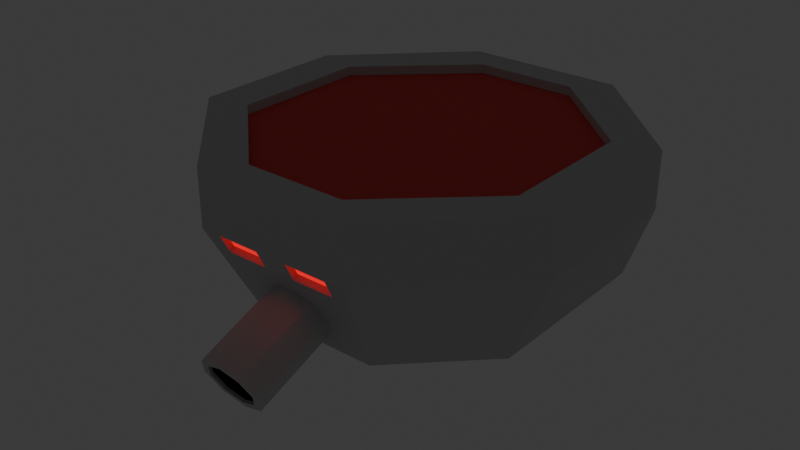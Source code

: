 # Source: Flying_enemy.blend  (saved by Blender 4.1.24; exported with 4.5.12 LTS)
import bpy
from mathutils import Matrix  # noqa: F401  (used for matrix-valued properties, if any)

bpy.ops.wm.read_factory_settings(use_empty=True)
scene = bpy.context.scene
scene.name = 'Scene'

# ---- collections
col_collection = bpy.data.collections.new('Collection'); scene.collection.children.link(col_collection)

# ---- materials (node trees are filled in below, after node groups)
mat_grey = bpy.data.materials.new('grey')
mat_grey.use_transparent_shadow = False
mat_red_light = bpy.data.materials.new('Red Light')
mat_red_light.use_transparent_shadow = False
mat_black = bpy.data.materials.new('Black')
mat_black.use_transparent_shadow = False
mat_red = bpy.data.materials.new('Red')
mat_red.use_transparent_shadow = False
mat_blue_light = bpy.data.materials.new('Blue Light')
mat_blue_light.use_transparent_shadow = False

# ---- material node trees
mat_grey.use_nodes = True; mat_grey.node_tree.nodes.clear()
_N = mat_grey.node_tree.nodes; _L = mat_grey.node_tree.links
n0 = _N.new('ShaderNodeBsdfPrincipled'); n0.name = 'Principled BSDF'; n0.location = (10, 300)
n0.inputs[0].default_value = (0.5604, 0.5604, 0.5604, 1.0)
n1 = _N.new('ShaderNodeOutputMaterial'); n1.name = 'Material Output'; n1.location = (300, 300)
_L.new(n0.outputs[0], n1.inputs[0])
n1.is_active_output = True
mat_red_light.use_nodes = True; mat_red_light.node_tree.nodes.clear()
_N = mat_red_light.node_tree.nodes; _L = mat_red_light.node_tree.links
n0 = _N.new('ShaderNodeBsdfPrincipled'); n0.name = 'Principled BSDF'; n0.location = (10, 300)
n0.inputs[0].default_value = (0.801, 0.0, 0.003417, 1.0)
n0.inputs[27].default_value = (1.0, 0.0, 0.007855, 1.0)
n0.inputs[28].default_value = 1.0
n1 = _N.new('ShaderNodeOutputMaterial'); n1.name = 'Material Output'; n1.location = (300, 300)
_L.new(n0.outputs[0], n1.inputs[0])
n1.is_active_output = True
mat_black.use_nodes = True; mat_black.node_tree.nodes.clear()
_N = mat_black.node_tree.nodes; _L = mat_black.node_tree.links
n0 = _N.new('ShaderNodeBsdfPrincipled'); n0.name = 'Principled BSDF'; n0.location = (10, 300)
n0.inputs[0].default_value = (0.0, 0.0, 0.0, 1.0)
n1 = _N.new('ShaderNodeOutputMaterial'); n1.name = 'Material Output'; n1.location = (300, 300)
_L.new(n0.outputs[0], n1.inputs[0])
n1.is_active_output = True
mat_red.use_nodes = True; mat_red.node_tree.nodes.clear()
_N = mat_red.node_tree.nodes; _L = mat_red.node_tree.links
n0 = _N.new('ShaderNodeBsdfPrincipled'); n0.name = 'Principled BSDF'; n0.location = (10, 300)
n0.inputs[0].default_value = (0.8006, 0.07936, 0.07157, 1.0)
n0.inputs[2].default_value = 1.0
n1 = _N.new('ShaderNodeOutputMaterial'); n1.name = 'Material Output'; n1.location = (300, 300)
_L.new(n0.outputs[0], n1.inputs[0])
n1.is_active_output = True
mat_blue_light.use_nodes = True; mat_blue_light.node_tree.nodes.clear()
_N = mat_blue_light.node_tree.nodes; _L = mat_blue_light.node_tree.links
n0 = _N.new('ShaderNodeBsdfPrincipled'); n0.name = 'Principled BSDF'; n0.location = (10, 300)
n0.inputs[27].default_value = (0.05951, 0.0, 1.0, 1.0)
n0.inputs[28].default_value = 1.0
n1 = _N.new('ShaderNodeOutputMaterial'); n1.name = 'Material Output'; n1.location = (300, 300)
_L.new(n0.outputs[0], n1.inputs[0])
n1.is_active_output = True

# ---- world
world_world = bpy.data.worlds.new('World'); scene.world = world_world
world_world.use_nodes = True; world_world.node_tree.nodes.clear()
_N = world_world.node_tree.nodes; _L = world_world.node_tree.links
n0 = _N.new('ShaderNodeOutputWorld'); n0.name = 'World Output'; n0.location = (300, 300)
n1 = _N.new('ShaderNodeBackground'); n1.name = 'Background'; n1.location = (10, 300)
n1.inputs[0].default_value = (0.05088, 0.05088, 0.05088, 1.0)
_L.new(n1.outputs[0], n0.inputs[0])
n0.is_active_output = True
world_world.color = (0.05088, 0.05088, 0.05088)
world_world.use_sun_shadow = False
world_world.sun_shadow_jitter_overblur = 0.0

# ---- meshes
me_cube_002 = bpy.data.meshes.new('Cube.002')
me_cube_002.from_pydata([(0.0, 0.818, 0.3452), (0.0, -0.8158, -0.3278), (0.0, 0.818, -0.3278), (0.2181, -0.6873, -0.3278), (0.6374, -0.2985, -0.3278), (0.6374, 0.2944, -0.3278), (0.2181, 0.6832, -0.3278), (0.3129, 0.693, 0.3452), (0.0, -0.8158, -0.09179), (0.0, -0.6019, 0.3452), (0.2458, -0.7763, -0.01268), (0.2499, -0.8144, -0.09001), (0.8169, -0.3373, -0.09179), (0.5199, -0.1878, 0.3452), (0.5199, 0.486, 0.3452), (0.8169, 0.3395, -0.09179), (0.234, -0.4737, 0.3452), (0.3384, -0.8158, -0.09179), (0.06778, -0.8144, -0.09001), (0.06778, -0.7763, -0.01268), (0.06778, -0.7556, -0.02774), (0.06778, -0.7937, -0.1051), (0.2458, -0.7556, -0.02774), (0.2499, -0.7937, -0.1051), (0.0, -0.622, 0.2965), (0.09416, -0.6391, 0.2615), (0.1331, -0.6804, 0.1771), (0.09416, -0.7216, 0.09267), (0.0, -0.7387, 0.05771), (0.0, -0.969, 0.4339), (0.09415, -0.986, 0.3989), (0.1331, -1.027, 0.3145), (0.09416, -1.069, 0.2301), (0.0, -1.086, 0.1951), (0.0, -0.9821, 0.4071), (0.07388, -0.9953, 0.38), (0.104, -1.027, 0.3146), (0.07388, -1.059, 0.2492), (0.0, -1.072, 0.2221), (0.0, -0.6559, 0.2725), (0.07388, -0.6692, 0.2454), (0.104, -0.7011, 0.18), (0.07388, -0.7331, 0.1146), (0.0, -0.7463, 0.08751), (0.0, -0.97, 0.4021), (0.07388, -1.046, 0.2437), (0.104, -1.014, 0.3093), (0.0, -1.059, 0.2165), (0.07388, -0.9831, 0.3749), (0.3384, -0.8158, -0.3278), (0.3384, 0.818, -0.3278), (0.0, -0.6873, -0.3278), (0.0, 0.6832, -0.3278), (0.8169, -0.3373, -0.3278), (0.8169, 0.3395, -0.3278), (0.0, -0.6873, -0.2893), (0.0, 0.6832, -0.2893), (0.2181, -0.6873, -0.2893), (0.2181, 0.6832, -0.2893), (0.6374, -0.2985, -0.2893), (0.6374, 0.2944, -0.2893), (0.3384, 0.818, 0.3452), (0.0, 0.693, 0.3452), (0.603, -0.2487, 0.3452), (0.2498, -0.6019, 0.3452), (0.603, 0.5533, 0.3452), (0.0, -0.4737, 0.3452), (0.0, 0.693, 0.3027), (0.0, -0.4737, 0.3027), (0.3129, 0.693, 0.3027), (0.5199, -0.1878, 0.3027), (0.234, -0.4737, 0.3027), (0.5199, 0.486, 0.3027)], [], [(53, 54, 15, 12), (49, 53, 12, 17), (54, 50, 61, 65, 15), (50, 2, 0, 61), (1, 49, 17, 8), (63, 64, 17, 12), (19, 18, 21, 20), (65, 63, 12, 15), (14, 7, 69, 72), (10, 11, 17, 64), (19, 10, 64, 9), (18, 19, 9, 8), (11, 18, 8, 17), (22, 20, 21, 23), (11, 10, 22, 23), (18, 11, 23, 21), (10, 19, 20, 22), (5, 4, 59, 60), (24, 25, 30, 29), (26, 27, 32, 31), (27, 28, 33, 32), (25, 26, 31, 30), (30, 31, 36, 35), (29, 30, 35, 34), (31, 32, 37, 36), (32, 33, 38, 37), (35, 36, 46, 48), (34, 35, 48, 44), (36, 37, 45, 46), (37, 38, 47, 45), (42, 43, 39, 40, 41), (46, 45, 42, 41), (48, 46, 41, 40), (45, 47, 43, 42), (44, 48, 40, 39), (51, 3, 49, 1), (6, 52, 2, 50), (3, 4, 53, 49), (4, 5, 54, 53), (5, 6, 50, 54), (57, 55, 56, 58, 60, 59), (52, 6, 58, 56), (6, 5, 60, 58), (4, 3, 57, 59), (3, 51, 55, 57), (62, 7, 61, 0), (13, 16, 64, 63), (16, 66, 9, 64), (14, 13, 63, 65), (7, 14, 65, 61), (70, 72, 69, 67, 68, 71), (66, 16, 71, 68), (7, 62, 67, 69), (13, 14, 72, 70), (16, 13, 70, 71)])
me_cube_002.polygons.foreach_set('material_index', [0, 0, 0, 0, 0, 0, 0, 0, 0, 0, 0, 0, 0, 1, 0, 0, 0, 0, 0, 0, 0, 0, 0, 0, 0, 0, 0, 0, 0, 0, 2, 2, 2, 2, 2, 0, 0, 0, 0, 0, 3, 0, 0, 0, 0, 0, 0, 0, 0, 0, 4, 0, 0, 0, 0])
_uv = me_cube_002.uv_layers.new(name='UVMap')
_uv.uv.foreach_set('vector', [0.0, 0.0, 0.0, 0.0, 0.0, 0.0, 0.0, 0.0, 0.0, 0.0, 0.0, 0.0, 0.0, 0.0, 0.0, 0.0, 0.0, 0.0, 0.0, 0.0, 0.0, 0.0, 0.0, 0.0, 0.0, 0.0, 0.0, 0.0, 0.0, 0.0, 0.0, 0.0, 0.0, 0.0, 0.0, 0.0, 0.0, 0.0, 0.0, 0.0, 0.0, 0.0, 0.0, 0.0, 0.0, 0.0, 0.0, 0.0, 0.0, 0.0, 0.0, 0.0, 0.0, 0.0, 0.0, 0.0, 0.0, 0.0, 0.0, 0.0, 0.0, 0.0, 0.0, 0.0, 0.0, 0.0, 0.0, 0.0, 0.0, 0.0, 0.0, 0.0, 0.0, 0.0, 0.0, 0.0, 0.0, 0.0, 0.0, 0.0, 0.0, 0.0, 0.0, 0.0, 0.0, 0.0, 0.0, 0.0, 0.0, 0.0, 0.0, 0.0, 0.0, 0.0, 0.0, 0.0, 0.0, 0.0, 0.0, 0.0, 0.0, 0.0, 0.0, 0.0, 0.0, 0.0, 0.0, 0.0, 0.0, 0.0, 0.0, 0.0, 0.0, 0.0, 0.0, 0.0, 0.0, 0.0, 0.0, 0.0, 0.0, 0.0, 0.0, 0.0, 0.0, 0.0, 0.0, 0.0, 0.0, 0.0, 0.0, 0.0, 0.0, 0.0, 0.0, 0.0, 0.0, 0.0, 0.0, 0.0, 0.0, 0.0, 0.0, 0.0, 0.0, 0.0, 0.0, 0.0, 0.0, 0.0, 0.0, 0.0, 0.0, 0.0, 0.0, 0.0, 0.0, 0.0, 0.0, 0.0, 0.0, 0.0, 0.0, 0.0, 0.0, 0.0, 0.0, 0.0, 0.0, 0.0, 0.0, 0.0, 0.0, 0.0, 0.0, 0.0, 0.0, 0.0, 0.0, 0.0, 0.0, 0.0, 0.0, 0.0, 0.0, 0.0, 0.0, 0.0, 0.0, 0.0, 0.0, 0.0, 0.0, 0.0, 0.0, 0.0, 0.0, 0.0, 0.0, 0.0, 0.0, 0.0, 0.0, 0.0, 0.0, 0.0, 0.0, 0.0, 0.0, 0.0, 0.0, 0.0, 0.0, 0.0, 0.0, 0.0, 0.0, 0.0, 0.0, 0.0, 0.0, 0.0, 0.0, 0.0, 0.0, 0.0, 0.0, 0.0, 0.0, 0.0, 0.0, 0.0, 0.0, 0.0, 0.0, 0.0, 0.0, 0.0, 0.0, 0.0, 0.0, 0.0, 0.0, 0.0, 0.0, 0.0, 0.0, 0.0, 0.0, 0.0, 0.0, 0.0, 0.0, 0.0, 0.0, 0.0, 0.0, 0.0, 0.0, 0.0, 0.0, 0.0, 0.0, 0.0, 0.0, 0.0, 0.0, 0.0, 0.0, 0.0, 0.0, 0.0, 0.0, 0.0, 0.0, 0.0, 0.0, 0.0, 0.0, 0.0, 0.0, 0.0, 0.0, 0.0, 0.0, 0.0, 0.0, 0.0, 0.0, 0.0, 0.0, 0.0, 0.0, 0.0, 0.0, 0.0, 0.0, 0.0, 0.0, 0.0, 0.0, 0.0, 0.0, 0.0, 0.0, 0.0, 0.0, 0.0, 0.0, 0.0, 0.0, 0.0, 0.0, 0.0, 0.0, 0.0, 0.0, 0.0, 0.0, 0.0, 0.0, 0.0, 0.0, 0.0, 0.0, 0.0, 0.0, 0.0, 0.0, 0.0, 0.0, 0.0, 0.0, 0.0, 0.0, 0.0, 0.0, 0.0, 0.0, 0.0, 0.0, 0.0, 0.0, 0.0, 0.0, 0.0, 0.0, 0.0, 0.0, 0.0, 0.0, 0.0, 0.0, 0.0, 0.0, 0.0, 0.0, 0.0, 0.0, 0.0, 0.0, 0.0, 0.0, 0.0, 0.0, 0.0, 0.0, 0.0, 0.0, 0.0, 0.0, 0.0, 0.0, 0.0, 0.0, 0.0, 0.0, 0.0, 0.0, 0.0, 0.0, 0.0, 0.0, 0.0, 0.0, 0.0, 0.0, 0.0, 0.0, 0.0, 0.0, 0.0, 0.0, 0.0, 0.0, 0.0, 0.0, 0.0, 0.0, 0.0, 0.0, 0.0, 0.0, 0.0, 0.0, 0.0, 0.0, 0.0, 0.0, 0.0, 0.0, 0.0, 0.0, 0.0, 0.0, 0.0, 0.0, 0.0, 0.0, 0.0, 0.0, 0.0, 0.0, 0.0, 0.0, 0.0, 0.0, 0.0, 0.0, 0.0, 0.0, 0.0, 0.0, 0.0, 0.0, 0.0, 0.0, 0.0, 0.0, 0.0, 0.0, 0.0, 0.0, 0.0, 0.0, 0.0, 0.0, 0.0, 0.0, 0.0, 0.0, 0.0])
me_cube_002.materials.append(mat_grey)
me_cube_002.materials.append(mat_red_light)
me_cube_002.materials.append(mat_black)
me_cube_002.materials.append(mat_red)
me_cube_002.materials.append(mat_blue_light)
me_cube_002.use_mirror_vertex_groups = False
me_cube_002.update()

# ---- objects
ob_flying_turret = bpy.data.objects.new('Flying Turret', me_cube_002)

# ---- transforms, parenting, visibility, modifiers, constraints
ob_flying_turret.location = (0.0, 0.0, 0.0)
ob_flying_turret.rotation_euler = (-0.0, 3.142, -0.0)
ob_flying_turret.lock_rotations_4d = False
ob_flying_turret.empty_display_type = 'ARROWS'
ob_flying_turret.lineart.crease_threshold = 0.0
_m = ob_flying_turret.modifiers.new('Mirror', 'MIRROR')
_m.use_clip = True

# ---- collection membership
col_collection.objects.link(ob_flying_turret)

# ---- scene / render settings (as saved in the file)
scene.frame_start = 1; scene.frame_end = 250; scene.frame_set(1)
scene.render.engine = 'BLENDER_EEVEE_NEXT'
scene.cycles.sampling_pattern = 'TABULATED_SOBOL'
scene.eevee.ray_tracing_options.trace_max_roughness = 0.0
bpy.context.view_layer.update()

# ---- added for rendering (the .blend has no active camera): camera
cam_auto = bpy.data.cameras.new('AutoCamera')
cam_auto.lens = 50.0
cam_auto.sensor_width = 36.0
cam_auto.clip_end = 1000.0
ob_auto_camera = bpy.data.objects.new('AutoCamera', cam_auto)
scene.collection.objects.link(ob_auto_camera)
ob_auto_camera.location = (2.42564, -3.04459, 1.88746)
ob_auto_camera.rotation_euler = (1.09748, -7.21219e-08, 0.694738)
scene.camera = ob_auto_camera
bpy.context.view_layer.update()
